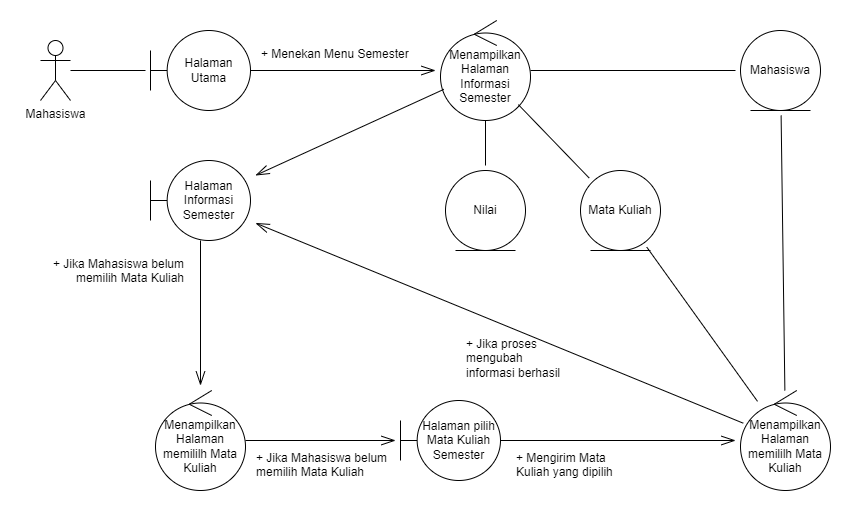

The diagram above was exported from draw.io. Its source (the exported page's mxGraphModel, read from the mxfile embedded in the PNG):
<mxGraphModel dx="1050" dy="557" grid="1" gridSize="10" guides="1" tooltips="1" connect="1" arrows="1" fold="1" page="1" pageScale="1" pageWidth="850" pageHeight="1100" math="0" shadow="0">
  <root>
    <mxCell id="0" />
    <mxCell id="1" parent="0" />
    <mxCell id="F3u5OEppXYPpj2ngPqoj-1" value="Mahasiswa&lt;div&gt;&lt;br&gt;&lt;/div&gt;" style="shape=umlActor;verticalLabelPosition=bottom;verticalAlign=top;html=1;" vertex="1" parent="1">
      <mxGeometry x="110" y="190" width="30" height="60" as="geometry" />
    </mxCell>
    <mxCell id="F3u5OEppXYPpj2ngPqoj-2" value="Halaman Utama" style="shape=umlBoundary;whiteSpace=wrap;html=1;" vertex="1" parent="1">
      <mxGeometry x="220" y="180" width="100" height="80" as="geometry" />
    </mxCell>
    <mxCell id="F3u5OEppXYPpj2ngPqoj-3" value="" style="endArrow=none;endFill=0;endSize=12;html=1;rounded=0;targetPerimeterSpacing=5;" edge="1" parent="1" source="F3u5OEppXYPpj2ngPqoj-23" target="F3u5OEppXYPpj2ngPqoj-26">
      <mxGeometry width="160" relative="1" as="geometry">
        <mxPoint x="290" y="340" as="sourcePoint" />
        <mxPoint x="365" y="340" as="targetPoint" />
      </mxGeometry>
    </mxCell>
    <mxCell id="F3u5OEppXYPpj2ngPqoj-5" value="" style="endArrow=openThin;endFill=0;endSize=12;html=1;rounded=0;targetPerimeterSpacing=5;" edge="1" parent="1" source="F3u5OEppXYPpj2ngPqoj-2" target="F3u5OEppXYPpj2ngPqoj-23">
      <mxGeometry width="160" relative="1" as="geometry">
        <mxPoint x="200" y="290" as="sourcePoint" />
        <mxPoint x="520" y="220" as="targetPoint" />
      </mxGeometry>
    </mxCell>
    <mxCell id="F3u5OEppXYPpj2ngPqoj-22" value="+ Menekan Menu Semester" style="text;strokeColor=none;fillColor=none;align=left;verticalAlign=top;spacingLeft=4;spacingRight=4;overflow=hidden;rotatable=0;points=[[0,0.5],[1,0.5]];portConstraint=eastwest;whiteSpace=wrap;html=1;" vertex="1" parent="1">
      <mxGeometry x="325" y="190" width="165" height="26" as="geometry" />
    </mxCell>
    <mxCell id="F3u5OEppXYPpj2ngPqoj-23" value="Menampilkan Halaman Informasi Semester" style="ellipse;shape=umlControl;whiteSpace=wrap;html=1;" vertex="1" parent="1">
      <mxGeometry x="510" y="170" width="90" height="100" as="geometry" />
    </mxCell>
    <mxCell id="F3u5OEppXYPpj2ngPqoj-24" value="Mata Kuliah" style="ellipse;shape=umlEntity;whiteSpace=wrap;html=1;" vertex="1" parent="1">
      <mxGeometry x="650" y="320" width="80" height="80" as="geometry" />
    </mxCell>
    <mxCell id="F3u5OEppXYPpj2ngPqoj-26" value="Nilai" style="ellipse;shape=umlEntity;whiteSpace=wrap;html=1;" vertex="1" parent="1">
      <mxGeometry x="515" y="320" width="80" height="80" as="geometry" />
    </mxCell>
    <mxCell id="hL04RTJ6U_OO0X5S0f4N-2" value="" style="endArrow=none;endFill=0;endSize=12;html=1;rounded=0;targetPerimeterSpacing=5;" edge="1" parent="1" source="F3u5OEppXYPpj2ngPqoj-23" target="F3u5OEppXYPpj2ngPqoj-24">
      <mxGeometry width="160" relative="1" as="geometry">
        <mxPoint x="600.36" y="207.71" as="sourcePoint" />
        <mxPoint x="690" y="250" as="targetPoint" />
      </mxGeometry>
    </mxCell>
    <mxCell id="hL04RTJ6U_OO0X5S0f4N-3" value="Halaman Informasi Semester" style="shape=umlBoundary;whiteSpace=wrap;html=1;" vertex="1" parent="1">
      <mxGeometry x="220" y="310" width="100" height="80" as="geometry" />
    </mxCell>
    <mxCell id="hL04RTJ6U_OO0X5S0f4N-5" value="Mahasiswa" style="ellipse;shape=umlEntity;whiteSpace=wrap;html=1;" vertex="1" parent="1">
      <mxGeometry x="810" y="180" width="80" height="80" as="geometry" />
    </mxCell>
    <mxCell id="hL04RTJ6U_OO0X5S0f4N-7" value="" style="endArrow=none;endFill=0;endSize=12;html=1;rounded=0;targetPerimeterSpacing=5;" edge="1" parent="1" source="F3u5OEppXYPpj2ngPqoj-23" target="hL04RTJ6U_OO0X5S0f4N-5">
      <mxGeometry width="160" relative="1" as="geometry">
        <mxPoint x="600.13" y="229.85" as="sourcePoint" />
        <mxPoint x="671.13" y="303.85" as="targetPoint" />
      </mxGeometry>
    </mxCell>
    <mxCell id="hL04RTJ6U_OO0X5S0f4N-8" value="" style="endArrow=openThin;endFill=0;endSize=12;html=1;rounded=0;targetPerimeterSpacing=5;" edge="1" parent="1" source="F3u5OEppXYPpj2ngPqoj-23" target="hL04RTJ6U_OO0X5S0f4N-3">
      <mxGeometry width="160" relative="1" as="geometry">
        <mxPoint x="305" y="300" as="sourcePoint" />
        <mxPoint x="490" y="300" as="targetPoint" />
      </mxGeometry>
    </mxCell>
    <mxCell id="hL04RTJ6U_OO0X5S0f4N-11" value="Menampilkan Halaman memililh Mata Kuliah" style="ellipse;shape=umlControl;whiteSpace=wrap;html=1;" vertex="1" parent="1">
      <mxGeometry x="225" y="540" width="90" height="100" as="geometry" />
    </mxCell>
    <mxCell id="hL04RTJ6U_OO0X5S0f4N-12" value="" style="endArrow=openThin;endFill=0;endSize=12;html=1;rounded=0;targetPerimeterSpacing=5;" edge="1" parent="1" source="hL04RTJ6U_OO0X5S0f4N-3" target="hL04RTJ6U_OO0X5S0f4N-11">
      <mxGeometry width="160" relative="1" as="geometry">
        <mxPoint x="489.68" y="320.15" as="sourcePoint" />
        <mxPoint x="301.68" y="406.15" as="targetPoint" />
      </mxGeometry>
    </mxCell>
    <mxCell id="hL04RTJ6U_OO0X5S0f4N-13" value="+ Jika Mahasiswa belum memilih Mata Kuliah" style="text;strokeColor=none;fillColor=none;align=right;verticalAlign=top;spacingLeft=4;spacingRight=4;overflow=hidden;rotatable=0;points=[[0,0.5],[1,0.5]];portConstraint=eastwest;whiteSpace=wrap;html=1;horizontal=1;" vertex="1" parent="1">
      <mxGeometry x="90" y="400" width="170" height="46" as="geometry" />
    </mxCell>
    <mxCell id="hL04RTJ6U_OO0X5S0f4N-14" value="Halaman pilih Mata Kuliah Semester" style="shape=umlBoundary;whiteSpace=wrap;html=1;" vertex="1" parent="1">
      <mxGeometry x="470" y="550" width="100" height="80" as="geometry" />
    </mxCell>
    <mxCell id="hL04RTJ6U_OO0X5S0f4N-15" value="" style="endArrow=openThin;endFill=0;endSize=12;html=1;rounded=0;targetPerimeterSpacing=5;" edge="1" parent="1" source="hL04RTJ6U_OO0X5S0f4N-11" target="hL04RTJ6U_OO0X5S0f4N-14">
      <mxGeometry width="160" relative="1" as="geometry">
        <mxPoint x="300" y="429.71" as="sourcePoint" />
        <mxPoint x="383" y="486.71" as="targetPoint" />
      </mxGeometry>
    </mxCell>
    <mxCell id="hL04RTJ6U_OO0X5S0f4N-16" value="Menampilkan Halaman memililh Mata Kuliah" style="ellipse;shape=umlControl;whiteSpace=wrap;html=1;" vertex="1" parent="1">
      <mxGeometry x="810" y="540" width="90" height="100" as="geometry" />
    </mxCell>
    <mxCell id="hL04RTJ6U_OO0X5S0f4N-17" value="" style="endArrow=openThin;endFill=0;endSize=12;html=1;rounded=0;targetPerimeterSpacing=5;" edge="1" parent="1" source="hL04RTJ6U_OO0X5S0f4N-14" target="hL04RTJ6U_OO0X5S0f4N-16">
      <mxGeometry width="160" relative="1" as="geometry">
        <mxPoint x="395" y="530" as="sourcePoint" />
        <mxPoint x="320" y="530" as="targetPoint" />
      </mxGeometry>
    </mxCell>
    <mxCell id="hL04RTJ6U_OO0X5S0f4N-18" value="+ Jika Mahasiswa belum memilih Mata Kuliah" style="text;strokeColor=none;fillColor=none;align=left;verticalAlign=top;spacingLeft=4;spacingRight=4;overflow=hidden;rotatable=0;points=[[0,0.5],[1,0.5]];portConstraint=eastwest;whiteSpace=wrap;html=1;" vertex="1" parent="1">
      <mxGeometry x="320" y="594" width="170" height="46" as="geometry" />
    </mxCell>
    <mxCell id="hL04RTJ6U_OO0X5S0f4N-19" value="" style="endArrow=none;endFill=0;endSize=12;html=1;rounded=0;targetPerimeterSpacing=5;" edge="1" parent="1" source="hL04RTJ6U_OO0X5S0f4N-16" target="F3u5OEppXYPpj2ngPqoj-24">
      <mxGeometry width="160" relative="1" as="geometry">
        <mxPoint x="640.13" y="396.39" as="sourcePoint" />
        <mxPoint x="711.13" y="470.39" as="targetPoint" />
      </mxGeometry>
    </mxCell>
    <mxCell id="hL04RTJ6U_OO0X5S0f4N-20" value="" style="endArrow=none;endFill=0;endSize=12;html=1;rounded=0;targetPerimeterSpacing=5;" edge="1" parent="1" source="hL04RTJ6U_OO0X5S0f4N-16" target="hL04RTJ6U_OO0X5S0f4N-5">
      <mxGeometry width="160" relative="1" as="geometry">
        <mxPoint x="735" y="455" as="sourcePoint" />
        <mxPoint x="735" y="400" as="targetPoint" />
      </mxGeometry>
    </mxCell>
    <mxCell id="hL04RTJ6U_OO0X5S0f4N-21" value="+ Mengirim Mata Kuliah yang dipilih" style="text;strokeColor=none;fillColor=none;align=left;verticalAlign=top;spacingLeft=4;spacingRight=4;overflow=hidden;rotatable=0;points=[[0,0.5],[1,0.5]];portConstraint=eastwest;whiteSpace=wrap;html=1;" vertex="1" parent="1">
      <mxGeometry x="580" y="594" width="110" height="46" as="geometry" />
    </mxCell>
    <mxCell id="hL04RTJ6U_OO0X5S0f4N-22" value="" style="endArrow=openThin;endFill=0;endSize=12;html=1;rounded=0;targetPerimeterSpacing=5;" edge="1" parent="1" source="hL04RTJ6U_OO0X5S0f4N-16" target="hL04RTJ6U_OO0X5S0f4N-3">
      <mxGeometry width="160" relative="1" as="geometry">
        <mxPoint x="503" y="384.09000000000003" as="sourcePoint" />
        <mxPoint x="315" y="470.09000000000003" as="targetPoint" />
      </mxGeometry>
    </mxCell>
    <mxCell id="hL04RTJ6U_OO0X5S0f4N-23" value="+ Jika proses mengubah informasi berhasil" style="text;strokeColor=none;fillColor=none;align=left;verticalAlign=top;spacingLeft=4;spacingRight=4;overflow=hidden;rotatable=0;points=[[0,0.5],[1,0.5]];portConstraint=eastwest;whiteSpace=wrap;html=1;" vertex="1" parent="1">
      <mxGeometry x="530" y="480" width="110" height="46" as="geometry" />
    </mxCell>
    <mxCell id="WJqtsvTk_cRokx6q-lnj-1" value="" style="endArrow=none;endFill=0;endSize=12;html=1;rounded=0;targetPerimeterSpacing=5;" edge="1" parent="1" source="F3u5OEppXYPpj2ngPqoj-1" target="F3u5OEppXYPpj2ngPqoj-2">
      <mxGeometry width="160" relative="1" as="geometry">
        <mxPoint x="140" y="280" as="sourcePoint" />
        <mxPoint x="345" y="280" as="targetPoint" />
      </mxGeometry>
    </mxCell>
  </root>
</mxGraphModel>